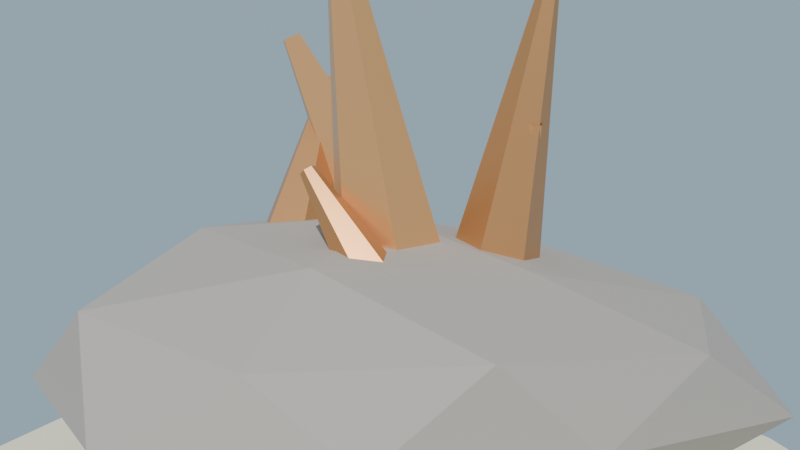 # Source: veta_cobre_lowpoly.blend  (saved by Blender 4.2.68; exported with 4.5.12 LTS)
import bpy
from mathutils import Matrix  # noqa: F401  (used for matrix-valued properties, if any)

bpy.ops.wm.read_factory_settings(use_empty=True)
scene = bpy.context.scene
scene.name = 'Scene'

# ---- collections
col_collection = bpy.data.collections.new('Collection'); scene.collection.children.link(col_collection)

# ---- materials (node trees are filled in below, after node groups)
mat_mat_roca_cobre = bpy.data.materials.new('MAT_Roca_Cobre')
mat_mat_cristal_cobre = bpy.data.materials.new('MAT_Cristal_Cobre')
mat_mat_cristal_cobre_oscuro = bpy.data.materials.new('MAT_Cristal_Cobre_Oscuro')
mat_mat_arena_isla = bpy.data.materials.new('MAT_Arena_Isla')

# ---- material node trees
mat_mat_roca_cobre.use_nodes = True; mat_mat_roca_cobre.node_tree.nodes.clear()
_N = mat_mat_roca_cobre.node_tree.nodes; _L = mat_mat_roca_cobre.node_tree.links
n0 = _N.new('ShaderNodeBsdfPrincipled'); n0.name = 'Principled BSDF'; n0.location = (10, 300)
n0.inputs[0].default_value = (0.42, 0.38, 0.34, 1.0)
n0.inputs[2].default_value = 0.85
n0.inputs[13].default_value = 0.15
n1 = _N.new('ShaderNodeOutputMaterial'); n1.name = 'Material Output'; n1.location = (300, 300)
_L.new(n0.outputs[0], n1.inputs[0])
n1.is_active_output = True
mat_mat_cristal_cobre.use_nodes = True; mat_mat_cristal_cobre.node_tree.nodes.clear()
_N = mat_mat_cristal_cobre.node_tree.nodes; _L = mat_mat_cristal_cobre.node_tree.links
n0 = _N.new('ShaderNodeBsdfPrincipled'); n0.name = 'Principled BSDF'; n0.location = (10, 300)
n0.inputs[0].default_value = (0.88, 0.45, 0.18, 1.0)
n0.inputs[1].default_value = 0.55
n0.inputs[2].default_value = 0.3
n0.inputs[13].default_value = 0.15
n1 = _N.new('ShaderNodeOutputMaterial'); n1.name = 'Material Output'; n1.location = (300, 300)
_L.new(n0.outputs[0], n1.inputs[0])
n1.is_active_output = True
mat_mat_cristal_cobre_oscuro.use_nodes = True; mat_mat_cristal_cobre_oscuro.node_tree.nodes.clear()
_N = mat_mat_cristal_cobre_oscuro.node_tree.nodes; _L = mat_mat_cristal_cobre_oscuro.node_tree.links
n0 = _N.new('ShaderNodeBsdfPrincipled'); n0.name = 'Principled BSDF'; n0.location = (10, 300)
n0.inputs[0].default_value = (0.62, 0.3, 0.12, 1.0)
n0.inputs[1].default_value = 0.55
n0.inputs[2].default_value = 0.35
n0.inputs[13].default_value = 0.15
n1 = _N.new('ShaderNodeOutputMaterial'); n1.name = 'Material Output'; n1.location = (300, 300)
_L.new(n0.outputs[0], n1.inputs[0])
n1.is_active_output = True
mat_mat_arena_isla.use_nodes = True; mat_mat_arena_isla.node_tree.nodes.clear()
_N = mat_mat_arena_isla.node_tree.nodes; _L = mat_mat_arena_isla.node_tree.links
n0 = _N.new('ShaderNodeBsdfPrincipled'); n0.name = 'Principled BSDF'; n0.location = (10, 300)
n0.inputs[0].default_value = (0.92, 0.84, 0.63, 1.0)
n0.inputs[2].default_value = 1.0
n0.inputs[13].default_value = 0.15
n1 = _N.new('ShaderNodeOutputMaterial'); n1.name = 'Material Output'; n1.location = (300, 300)
_L.new(n0.outputs[0], n1.inputs[0])
n1.is_active_output = True

# ---- world
world_mundo = bpy.data.worlds.new('Mundo'); scene.world = world_mundo
world_mundo.use_nodes = True; world_mundo.node_tree.nodes.clear()
_N = world_mundo.node_tree.nodes; _L = world_mundo.node_tree.links
n0 = _N.new('ShaderNodeBackground'); n0.name = 'Background'; n0.location = (10, 300)
n0.inputs[0].default_value = (0.58, 0.79, 0.95, 1.0)
n0.inputs[1].default_value = 0.55
n1 = _N.new('ShaderNodeOutputWorld'); n1.name = 'World Output'; n1.location = (300, 300)
_L.new(n0.outputs[0], n1.inputs[0])
n1.is_active_output = True

# ---- cameras
cam_camera = bpy.data.cameras.new('Camera')
cam_camera.lens = 45.0

# ---- lights
light_sol = bpy.data.lights.new('SOL', 'SUN')
light_sol.energy = 3.4

# ---- meshes
me_sm_roca_vetacobre = bpy.data.meshes.new('SM_Roca_VetaCobre')
me_sm_roca_vetacobre.from_pydata([(1.639e-08, -5.396e-11, 0.004705), (0.9333, -0.6027, 0.315), (-0.3507, -0.9594, 0.3188), (-1.352, -7.526e-10, 0.2747), (-0.3876, 1.06, 0.2945), (1.041, 0.6723, 0.2879), (0.3853, -1.054, 0.804), (-0.9691, -0.6259, 0.794), (-1.051, 0.6786, 0.8146), (0.3874, 1.06, 0.8054), (1.313, 2.759e-10, 0.8175), (1.145e-07, 3.708e-10, 1.132), (-0.2416, -0.6609, 0.03468), (0.5773, -0.3728, 0.07959), (0.3326, -0.9099, 0.279), (1.075, 4.077e-10, 0.2794), (0.6164, 0.3981, 0.04772), (-0.6673, 7.615e-10, 0.1101), (-0.9821, -0.6343, 0.2443), (-0.2301, 0.6294, 0.05922), (-0.8494, 0.5486, 0.2856), (0.3862, 1.056, 0.2353), (1.166, -0.3367, 0.55), (1.423, 0.4109, 0.55), (-7.296e-10, -1.322, 0.55), (0.7553, -0.924, 0.55), (-1.379, -0.3984, 0.55), (-0.8536, -1.044, 0.55), (-0.738, 0.9029, 0.55), (-1.362, 0.3934, 0.55), (0.7377, 0.9026, 0.55), (0.0, 1.343, 0.55), (0.9897, -0.6392, 0.858), (-0.4029, -1.102, 0.8782), (-1.048, 0.0, 0.814), (-0.3465, 0.9478, 0.8323), (0.9744, 0.6293, 0.8533), (0.2294, -0.6276, 1.039), (0.6698, -5.377e-10, 0.9915), (-0.6391, -0.4127, 1.071), (-0.6334, 0.4091, 1.066), (0.2132, 0.5834, 1.005)], [], [(0, 13, 12), (1, 13, 15), (0, 12, 17), (0, 17, 19), (0, 19, 16), (1, 15, 22), (2, 14, 24), (3, 18, 26), (4, 20, 28), (5, 21, 30), (1, 22, 25), (2, 24, 27), (3, 26, 29), (4, 28, 31), (5, 30, 23), (6, 32, 37), (7, 33, 39), (8, 34, 40), (9, 35, 41), (10, 36, 38), (38, 41, 11), (38, 36, 41), (36, 9, 41), (41, 40, 11), (41, 35, 40), (35, 8, 40), (40, 39, 11), (40, 34, 39), (34, 7, 39), (39, 37, 11), (39, 33, 37), (33, 6, 37), (37, 38, 11), (37, 32, 38), (32, 10, 38), (23, 36, 10), (23, 30, 36), (30, 9, 36), (31, 35, 9), (31, 28, 35), (28, 8, 35), (29, 34, 8), (29, 26, 34), (26, 7, 34), (27, 33, 7), (27, 24, 33), (24, 6, 33), (25, 32, 6), (25, 22, 32), (22, 10, 32), (30, 31, 9), (30, 21, 31), (21, 4, 31), (28, 29, 8), (28, 20, 29), (20, 3, 29), (26, 27, 7), (26, 18, 27), (18, 2, 27), (24, 25, 6), (24, 14, 25), (14, 1, 25), (22, 23, 10), (22, 15, 23), (15, 5, 23), (16, 21, 5), (16, 19, 21), (19, 4, 21), (19, 20, 4), (19, 17, 20), (17, 3, 20), (17, 18, 3), (17, 12, 18), (12, 2, 18), (15, 16, 5), (15, 13, 16), (13, 0, 16), (12, 14, 2), (12, 13, 14), (13, 1, 14)])
me_sm_roca_vetacobre.materials.append(mat_mat_roca_cobre)
me_sm_roca_vetacobre.update()
me_m_cristal_0 = bpy.data.meshes.new('M_Cristal_0')
me_m_cristal_0.from_pydata([(0.2175, 0.03288, 0.0), (0.08029, 0.2048, 0.0), (-0.1372, 0.1719, 0.0), (-0.2175, -0.03288, 0.0), (-0.08029, -0.2048, 0.0), (0.1372, -0.1719, 0.0), (0.174, 0.0263, 0.3), (0.06423, 0.1639, 0.3), (-0.1098, 0.1376, 0.3), (-0.174, -0.0263, 0.3), (-0.06423, -0.1639, 0.3), (0.1098, -0.1376, 0.3), (0.1305, 0.01973, 0.6), (0.04818, 0.1229, 0.6), (-0.08234, 0.1032, 0.6), (-0.1305, -0.01973, 0.6), (-0.04818, -0.1229, 0.6), (0.08234, -0.1032, 0.6), (0.08701, 0.01315, 0.9), (0.03212, 0.08193, 0.9), (-0.05489, 0.06878, 0.9), (-0.08701, -0.01315, 0.9), (-0.03212, -0.08193, 0.9), (0.05489, -0.06878, 0.9), (0.04351, 0.006575, 1.2), (0.01606, 0.04096, 1.2), (-0.02745, 0.03439, 1.2), (-0.04351, -0.006575, 1.2), (-0.01606, -0.04096, 1.2), (0.02745, -0.03439, 1.2)], [], [(0, 1, 7, 6), (1, 2, 8, 7), (2, 3, 9, 8), (3, 4, 10, 9), (4, 5, 11, 10), (5, 0, 6, 11), (6, 7, 13, 12), (7, 8, 14, 13), (8, 9, 15, 14), (9, 10, 16, 15), (10, 11, 17, 16), (11, 6, 12, 17), (12, 13, 19, 18), (13, 14, 20, 19), (14, 15, 21, 20), (15, 16, 22, 21), (16, 17, 23, 22), (17, 12, 18, 23), (18, 19, 25, 24), (19, 20, 26, 25), (20, 21, 27, 26), (21, 22, 28, 27), (22, 23, 29, 28), (23, 18, 24, 29), (5, 4, 3, 2, 1, 0)])
me_m_cristal_0.materials.append(mat_mat_cristal_cobre)
me_m_cristal_0.update()
me_m_cristal_1 = bpy.data.meshes.new('M_Cristal_1')
me_m_cristal_1.from_pydata([(0.178, 0.0269, 0.0), (0.06569, 0.1676, 0.0), (-0.1123, 0.1407, 0.0), (-0.178, -0.0269, 0.0), (-0.06569, -0.1676, 0.0), (0.1123, -0.1407, 0.0), (0.1424, 0.02152, 0.275), (0.05256, 0.1341, 0.275), (-0.08983, 0.1125, 0.275), (-0.1424, -0.02152, 0.275), (-0.05256, -0.1341, 0.275), (0.08983, -0.1125, 0.275), (0.1068, 0.01614, 0.55), (0.03942, 0.1006, 0.55), (-0.06737, 0.08441, 0.55), (-0.1068, -0.01614, 0.55), (-0.03942, -0.1006, 0.55), (0.06737, -0.08441, 0.55), (0.07119, 0.01076, 0.825), (0.02628, 0.06703, 0.825), (-0.04491, 0.05627, 0.825), (-0.07119, -0.01076, 0.825), (-0.02628, -0.06703, 0.825), (0.04491, -0.05627, 0.825), (0.0356, 0.00538, 1.1), (0.01314, 0.03352, 1.1), (-0.02246, 0.02814, 1.1), (-0.0356, -0.00538, 1.1), (-0.01314, -0.03352, 1.1), (0.02246, -0.02814, 1.1)], [], [(0, 1, 7, 6), (1, 2, 8, 7), (2, 3, 9, 8), (3, 4, 10, 9), (4, 5, 11, 10), (5, 0, 6, 11), (6, 7, 13, 12), (7, 8, 14, 13), (8, 9, 15, 14), (9, 10, 16, 15), (10, 11, 17, 16), (11, 6, 12, 17), (12, 13, 19, 18), (13, 14, 20, 19), (14, 15, 21, 20), (15, 16, 22, 21), (16, 17, 23, 22), (17, 12, 18, 23), (18, 19, 25, 24), (19, 20, 26, 25), (20, 21, 27, 26), (21, 22, 28, 27), (22, 23, 29, 28), (23, 18, 24, 29), (5, 4, 3, 2, 1, 0)])
me_m_cristal_1.materials.append(mat_mat_cristal_cobre_oscuro)
me_m_cristal_1.update()
me_m_cristal_2 = bpy.data.meshes.new('M_Cristal_2')
me_m_cristal_2.from_pydata([(0.1978, 0.02989, 0.0), (0.07299, 0.1862, 0.0), (-0.1248, 0.1563, 0.0), (-0.1978, -0.02989, 0.0), (-0.07299, -0.1862, 0.0), (0.1248, -0.1563, 0.0), (0.1582, 0.02391, 0.2625), (0.05839, 0.149, 0.2625), (-0.09981, 0.1251, 0.2625), (-0.1582, -0.02391, 0.2625), (-0.05839, -0.149, 0.2625), (0.09981, -0.1251, 0.2625), (0.1187, 0.01793, 0.525), (0.0438, 0.1117, 0.525), (-0.07486, 0.09379, 0.525), (-0.1187, -0.01793, 0.525), (-0.0438, -0.1117, 0.525), (0.07486, -0.09379, 0.525), (0.0791, 0.01196, 0.7875), (0.0292, 0.07448, 0.7875), (-0.0499, 0.06253, 0.7875), (-0.0791, -0.01196, 0.7875), (-0.0292, -0.07448, 0.7875), (0.0499, -0.06253, 0.7875), (0.03955, 0.005978, 1.05), (0.0146, 0.03724, 1.05), (-0.02495, 0.03126, 1.05), (-0.03955, -0.005978, 1.05), (-0.0146, -0.03724, 1.05), (0.02495, -0.03126, 1.05)], [], [(0, 1, 7, 6), (1, 2, 8, 7), (2, 3, 9, 8), (3, 4, 10, 9), (4, 5, 11, 10), (5, 0, 6, 11), (6, 7, 13, 12), (7, 8, 14, 13), (8, 9, 15, 14), (9, 10, 16, 15), (10, 11, 17, 16), (11, 6, 12, 17), (12, 13, 19, 18), (13, 14, 20, 19), (14, 15, 21, 20), (15, 16, 22, 21), (16, 17, 23, 22), (17, 12, 18, 23), (18, 19, 25, 24), (19, 20, 26, 25), (20, 21, 27, 26), (21, 22, 28, 27), (22, 23, 29, 28), (23, 18, 24, 29), (5, 4, 3, 2, 1, 0)])
me_m_cristal_2.materials.append(mat_mat_cristal_cobre)
me_m_cristal_2.update()
me_m_cristal_3 = bpy.data.meshes.new('M_Cristal_3')
me_m_cristal_3.from_pydata([(0.178, 0.0269, 0.0), (0.06569, 0.1676, 0.0), (-0.1123, 0.1407, 0.0), (-0.178, -0.0269, 0.0), (-0.06569, -0.1676, 0.0), (0.1123, -0.1407, 0.0), (0.1424, 0.02152, 0.2375), (0.05256, 0.1341, 0.2375), (-0.08983, 0.1125, 0.2375), (-0.1424, -0.02152, 0.2375), (-0.05256, -0.1341, 0.2375), (0.08983, -0.1125, 0.2375), (0.1068, 0.01614, 0.475), (0.03942, 0.1006, 0.475), (-0.06737, 0.08441, 0.475), (-0.1068, -0.01614, 0.475), (-0.03942, -0.1006, 0.475), (0.06737, -0.08441, 0.475), (0.07119, 0.01076, 0.7125), (0.02628, 0.06703, 0.7125), (-0.04491, 0.05627, 0.7125), (-0.07119, -0.01076, 0.7125), (-0.02628, -0.06703, 0.7125), (0.04491, -0.05627, 0.7125), (0.0356, 0.00538, 0.95), (0.01314, 0.03352, 0.95), (-0.02246, 0.02814, 0.95), (-0.0356, -0.00538, 0.95), (-0.01314, -0.03352, 0.95), (0.02246, -0.02814, 0.95)], [], [(0, 1, 7, 6), (1, 2, 8, 7), (2, 3, 9, 8), (3, 4, 10, 9), (4, 5, 11, 10), (5, 0, 6, 11), (6, 7, 13, 12), (7, 8, 14, 13), (8, 9, 15, 14), (9, 10, 16, 15), (10, 11, 17, 16), (11, 6, 12, 17), (12, 13, 19, 18), (13, 14, 20, 19), (14, 15, 21, 20), (15, 16, 22, 21), (16, 17, 23, 22), (17, 12, 18, 23), (18, 19, 25, 24), (19, 20, 26, 25), (20, 21, 27, 26), (21, 22, 28, 27), (22, 23, 29, 28), (23, 18, 24, 29), (5, 4, 3, 2, 1, 0)])
me_m_cristal_3.materials.append(mat_mat_cristal_cobre_oscuro)
me_m_cristal_3.update()
me_m_cristal_4 = bpy.data.meshes.new('M_Cristal_4')
me_m_cristal_4.from_pydata([(0.1582, 0.02391, 0.0), (0.05839, 0.149, 0.0), (-0.09981, 0.1251, 0.0), (-0.1582, -0.02391, 0.0), (-0.05839, -0.149, 0.0), (0.09981, -0.1251, 0.0), (0.1266, 0.01913, 0.2125), (0.04672, 0.1192, 0.2125), (-0.07985, 0.1, 0.2125), (-0.1266, -0.01913, 0.2125), (-0.04672, -0.1192, 0.2125), (0.07985, -0.1, 0.2125), (0.09492, 0.01435, 0.425), (0.03504, 0.08938, 0.425), (-0.05989, 0.07503, 0.425), (-0.09492, -0.01435, 0.425), (-0.03504, -0.08938, 0.425), (0.05989, -0.07503, 0.425), (0.06328, 0.009564, 0.6375), (0.02336, 0.05959, 0.6375), (-0.03992, 0.05002, 0.6375), (-0.06328, -0.009564, 0.6375), (-0.02336, -0.05959, 0.6375), (0.03992, -0.05002, 0.6375), (0.03164, 0.004782, 0.85), (0.01168, 0.02979, 0.85), (-0.01996, 0.02501, 0.85), (-0.03164, -0.004782, 0.85), (-0.01168, -0.02979, 0.85), (0.01996, -0.02501, 0.85)], [], [(0, 1, 7, 6), (1, 2, 8, 7), (2, 3, 9, 8), (3, 4, 10, 9), (4, 5, 11, 10), (5, 0, 6, 11), (6, 7, 13, 12), (7, 8, 14, 13), (8, 9, 15, 14), (9, 10, 16, 15), (10, 11, 17, 16), (11, 6, 12, 17), (12, 13, 19, 18), (13, 14, 20, 19), (14, 15, 21, 20), (15, 16, 22, 21), (16, 17, 23, 22), (17, 12, 18, 23), (18, 19, 25, 24), (19, 20, 26, 25), (20, 21, 27, 26), (21, 22, 28, 27), (22, 23, 29, 28), (23, 18, 24, 29), (5, 4, 3, 2, 1, 0)])
me_m_cristal_4.materials.append(mat_mat_cristal_cobre)
me_m_cristal_4.update()
me_m_cristal_5 = bpy.data.meshes.new('M_Cristal_5')
me_m_cristal_5.from_pydata([(0.1483, 0.02242, 0.0), (0.05475, 0.1397, 0.0), (-0.09357, 0.1172, 0.0), (-0.1483, -0.02242, 0.0), (-0.05475, -0.1397, 0.0), (0.09357, -0.1172, 0.0), (0.1187, 0.01793, 0.1875), (0.0438, 0.1117, 0.1875), (-0.07486, 0.09379, 0.1875), (-0.1187, -0.01793, 0.1875), (-0.0438, -0.1117, 0.1875), (0.07486, -0.09379, 0.1875), (0.08899, 0.01345, 0.375), (0.03285, 0.08379, 0.375), (-0.05614, 0.07034, 0.375), (-0.08899, -0.01345, 0.375), (-0.03285, -0.08379, 0.375), (0.05614, -0.07034, 0.375), (0.05933, 0.008966, 0.5625), (0.0219, 0.05586, 0.5625), (-0.03743, 0.04689, 0.5625), (-0.05933, -0.008966, 0.5625), (-0.0219, -0.05586, 0.5625), (0.03743, -0.04689, 0.5625), (0.02966, 0.004483, 0.75), (0.01095, 0.02793, 0.75), (-0.01871, 0.02345, 0.75), (-0.02966, -0.004483, 0.75), (-0.01095, -0.02793, 0.75), (0.01871, -0.02345, 0.75)], [], [(0, 1, 7, 6), (1, 2, 8, 7), (2, 3, 9, 8), (3, 4, 10, 9), (4, 5, 11, 10), (5, 0, 6, 11), (6, 7, 13, 12), (7, 8, 14, 13), (8, 9, 15, 14), (9, 10, 16, 15), (10, 11, 17, 16), (11, 6, 12, 17), (12, 13, 19, 18), (13, 14, 20, 19), (14, 15, 21, 20), (15, 16, 22, 21), (16, 17, 23, 22), (17, 12, 18, 23), (18, 19, 25, 24), (19, 20, 26, 25), (20, 21, 27, 26), (21, 22, 28, 27), (22, 23, 29, 28), (23, 18, 24, 29), (5, 4, 3, 2, 1, 0)])
me_m_cristal_5.materials.append(mat_mat_cristal_cobre_oscuro)
me_m_cristal_5.update()
me_cylinder = bpy.data.meshes.new('Cylinder')
me_cylinder.from_pydata([(0.0, 1.8, -0.11), (0.0, 1.8, 0.11), (0.4659, 1.739, -0.11), (0.4659, 1.739, 0.11), (0.9, 1.559, -0.11), (0.9, 1.559, 0.11), (1.273, 1.273, -0.11), (1.273, 1.273, 0.11), (1.559, 0.9, -0.11), (1.559, 0.9, 0.11), (1.739, 0.4659, -0.11), (1.739, 0.4659, 0.11), (1.8, 0.0, -0.11), (1.8, 0.0, 0.11), (1.739, -0.4659, -0.11), (1.739, -0.4659, 0.11), (1.559, -0.9, -0.11), (1.559, -0.9, 0.11), (1.273, -1.273, -0.11), (1.273, -1.273, 0.11), (0.9, -1.559, -0.11), (0.9, -1.559, 0.11), (0.4659, -1.739, -0.11), (0.4659, -1.739, 0.11), (0.0, -1.8, -0.11), (0.0, -1.8, 0.11), (-0.4659, -1.739, -0.11), (-0.4659, -1.739, 0.11), (-0.9, -1.559, -0.11), (-0.9, -1.559, 0.11), (-1.273, -1.273, -0.11), (-1.273, -1.273, 0.11), (-1.559, -0.9, -0.11), (-1.559, -0.9, 0.11), (-1.739, -0.4659, -0.11), (-1.739, -0.4659, 0.11), (-1.8, 0.0, -0.11), (-1.8, 0.0, 0.11), (-1.739, 0.4659, -0.11), (-1.739, 0.4659, 0.11), (-1.559, 0.9, -0.11), (-1.559, 0.9, 0.11), (-1.273, 1.273, -0.11), (-1.273, 1.273, 0.11), (-0.9, 1.559, -0.11), (-0.9, 1.559, 0.11), (-0.4659, 1.739, -0.11), (-0.4659, 1.739, 0.11)], [], [(0, 1, 3, 2), (2, 3, 5, 4), (4, 5, 7, 6), (6, 7, 9, 8), (8, 9, 11, 10), (10, 11, 13, 12), (12, 13, 15, 14), (14, 15, 17, 16), (16, 17, 19, 18), (18, 19, 21, 20), (20, 21, 23, 22), (22, 23, 25, 24), (24, 25, 27, 26), (26, 27, 29, 28), (28, 29, 31, 30), (30, 31, 33, 32), (32, 33, 35, 34), (34, 35, 37, 36), (36, 37, 39, 38), (38, 39, 41, 40), (40, 41, 43, 42), (42, 43, 45, 44), (3, 1, 47, 45, 43, 41, 39, 37, 35, 33, 31, 29, 27, 25, 23, 21, 19, 17, 15, 13, 11, 9, 7, 5), (44, 45, 47, 46), (46, 47, 1, 0), (0, 2, 4, 6, 8, 10, 12, 14, 16, 18, 20, 22, 24, 26, 28, 30, 32, 34, 36, 38, 40, 42, 44, 46)])
_uv = me_cylinder.uv_layers.new(name='UVMap')
_uv.uv.foreach_set('vector', [1.0, 0.5, 1.0, 1.0, 0.9583, 1.0, 0.9583, 0.5, 0.9583, 0.5, 0.9583, 1.0, 0.9167, 1.0, 0.9167, 0.5, 0.9167, 0.5, 0.9167, 1.0, 0.875, 1.0, 0.875, 0.5, 0.875, 0.5, 0.875, 1.0, 0.8333, 1.0, 0.8333, 0.5, 0.8333, 0.5, 0.8333, 1.0, 0.7917, 1.0, 0.7917, 0.5, 0.7917, 0.5, 0.7917, 1.0, 0.75, 1.0, 0.75, 0.5, 0.75, 0.5, 0.75, 1.0, 0.7083, 1.0, 0.7083, 0.5, 0.7083, 0.5, 0.7083, 1.0, 0.6667, 1.0, 0.6667, 0.5, 0.6667, 0.5, 0.6667, 1.0, 0.625, 1.0, 0.625, 0.5, 0.625, 0.5, 0.625, 1.0, 0.5833, 1.0, 0.5833, 0.5, 0.5833, 0.5, 0.5833, 1.0, 0.5417, 1.0, 0.5417, 0.5, 0.5417, 0.5, 0.5417, 1.0, 0.5, 1.0, 0.5, 0.5, 0.5, 0.5, 0.5, 1.0, 0.4583, 1.0, 0.4583, 0.5, 0.4583, 0.5, 0.4583, 1.0, 0.4167, 1.0, 0.4167, 0.5, 0.4167, 0.5, 0.4167, 1.0, 0.375, 1.0, 0.375, 0.5, 0.375, 0.5, 0.375, 1.0, 0.3333, 1.0, 0.3333, 0.5, 0.3333, 0.5, 0.3333, 1.0, 0.2917, 1.0, 0.2917, 0.5, 0.2917, 0.5, 0.2917, 1.0, 0.25, 1.0, 0.25, 0.5, 0.25, 0.5, 0.25, 1.0, 0.2083, 1.0, 0.2083, 0.5, 0.2083, 0.5, 0.2083, 1.0, 0.1667, 1.0, 0.1667, 0.5, 0.1667, 0.5, 0.1667, 1.0, 0.125, 1.0, 0.125, 0.5, 0.125, 0.5, 0.125, 1.0, 0.08333, 1.0, 0.08333, 0.5, 0.3121, 0.4818, 0.25, 0.49, 0.1879, 0.4818, 0.13, 0.4578, 0.08029, 0.4197, 0.04215, 0.37, 0.01818, 0.3121, 0.01, 0.25, 0.01818, 0.1879, 0.04215, 0.13, 0.08029, 0.08029, 0.13, 0.04215, 0.1879, 0.01818, 0.25, 0.01, 0.3121, 0.01818, 0.37, 0.04215, 0.4197, 0.08029, 0.4578, 0.13, 0.4818, 0.1879, 0.49, 0.25, 0.4818, 0.3121, 0.4578, 0.37, 0.4197, 0.4197, 0.37, 0.4578, 0.08333, 0.5, 0.08333, 1.0, 0.04167, 1.0, 0.04167, 0.5, 0.04167, 0.5, 0.04167, 1.0, -1.863e-07, 1.0, -1.863e-07, 0.5, 0.75, 0.49, 0.8121, 0.4818, 0.87, 0.4578, 0.9197, 0.4197, 0.9578, 0.37, 0.9818, 0.3121, 0.99, 0.25, 0.9818, 0.1879, 0.9578, 0.13, 0.9197, 0.08029, 0.87, 0.04215, 0.8121, 0.01818, 0.75, 0.01, 0.6879, 0.01818, 0.63, 0.04215, 0.5803, 0.08029, 0.5422, 0.13, 0.5182, 0.1879, 0.51, 0.25, 0.5182, 0.3121, 0.5422, 0.37, 0.5803, 0.4197, 0.63, 0.4578, 0.6879, 0.4818])
me_cylinder.materials.append(mat_mat_arena_isla)
me_cylinder.update()

# ---- objects
ob_sm_roca_vetacobre = bpy.data.objects.new('SM_Roca_VetaCobre', me_sm_roca_vetacobre)
ob_sm_cristal_0 = bpy.data.objects.new('SM_Cristal_0', me_m_cristal_0)
ob_sm_cristal_1 = bpy.data.objects.new('SM_Cristal_1', me_m_cristal_1)
ob_sm_cristal_2 = bpy.data.objects.new('SM_Cristal_2', me_m_cristal_2)
ob_sm_cristal_3 = bpy.data.objects.new('SM_Cristal_3', me_m_cristal_3)
ob_sm_cristal_4 = bpy.data.objects.new('SM_Cristal_4', me_m_cristal_4)
ob_sm_cristal_5 = bpy.data.objects.new('SM_Cristal_5', me_m_cristal_5)
ob_sol = bpy.data.objects.new('SOL', light_sol)
ob_base_arena = bpy.data.objects.new('Base_Arena', me_cylinder)
ob_cam_vetacobre = bpy.data.objects.new('CAM_VetaCobre', cam_camera)

# ---- transforms, parenting, visibility, modifiers, constraints
ob_sm_roca_vetacobre.location = (0.0, 0.0, 0.0)
ob_sm_cristal_0.location = (0.1, -0.1, 0.95)
ob_sm_cristal_0.rotation_euler = (0.3142, 0.0, 0.2618)
ob_sm_cristal_1.location = (0.35, 0.18, 0.9)
ob_sm_cristal_1.rotation_euler = (0.2094, 0.0, 1.658)
ob_sm_cristal_2.location = (-0.25, 0.32, 0.88)
ob_sm_cristal_2.rotation_euler = (0.4363, 0.0, -0.7854)
ob_sm_cristal_3.location = (-0.4, -0.2, 0.82)
ob_sm_cristal_3.rotation_euler = (0.4887, 0.0, 3.491)
ob_sm_cristal_4.location = (0.18, 0.42, 0.78)
ob_sm_cristal_4.rotation_euler = (0.5585, 0.0, 0.9599)
ob_sm_cristal_5.location = (0.42, -0.32, 0.72)
ob_sm_cristal_5.rotation_euler = (0.6109, 0.0, 4.974)
ob_sol.location = (0.0, 0.0, 0.0)
ob_sol.rotation_euler = (0.9076, 0.1047, 0.5585)
ob_base_arena.location = (0.0, 0.0, -0.06)
ob_cam_vetacobre.location = (2.6, -2.8, 1.6)
ob_cam_vetacobre.rotation_euler = (1.44, 4.928e-08, 0.7387)

# ---- collection membership
scene.collection.objects.link(ob_sm_roca_vetacobre)
scene.collection.objects.link(ob_sm_cristal_0)
scene.collection.objects.link(ob_sm_cristal_1)
scene.collection.objects.link(ob_sm_cristal_2)
scene.collection.objects.link(ob_sm_cristal_3)
scene.collection.objects.link(ob_sm_cristal_4)
scene.collection.objects.link(ob_sm_cristal_5)
scene.collection.objects.link(ob_sol)
col_collection.objects.link(ob_base_arena)
col_collection.objects.link(ob_cam_vetacobre)

# ---- scene / render settings (as saved in the file)
scene.camera = ob_cam_vetacobre
scene.frame_start = 1; scene.frame_end = 250; scene.frame_set(1)
scene.render.engine = 'BLENDER_EEVEE_NEXT'
bpy.context.view_layer.update()
